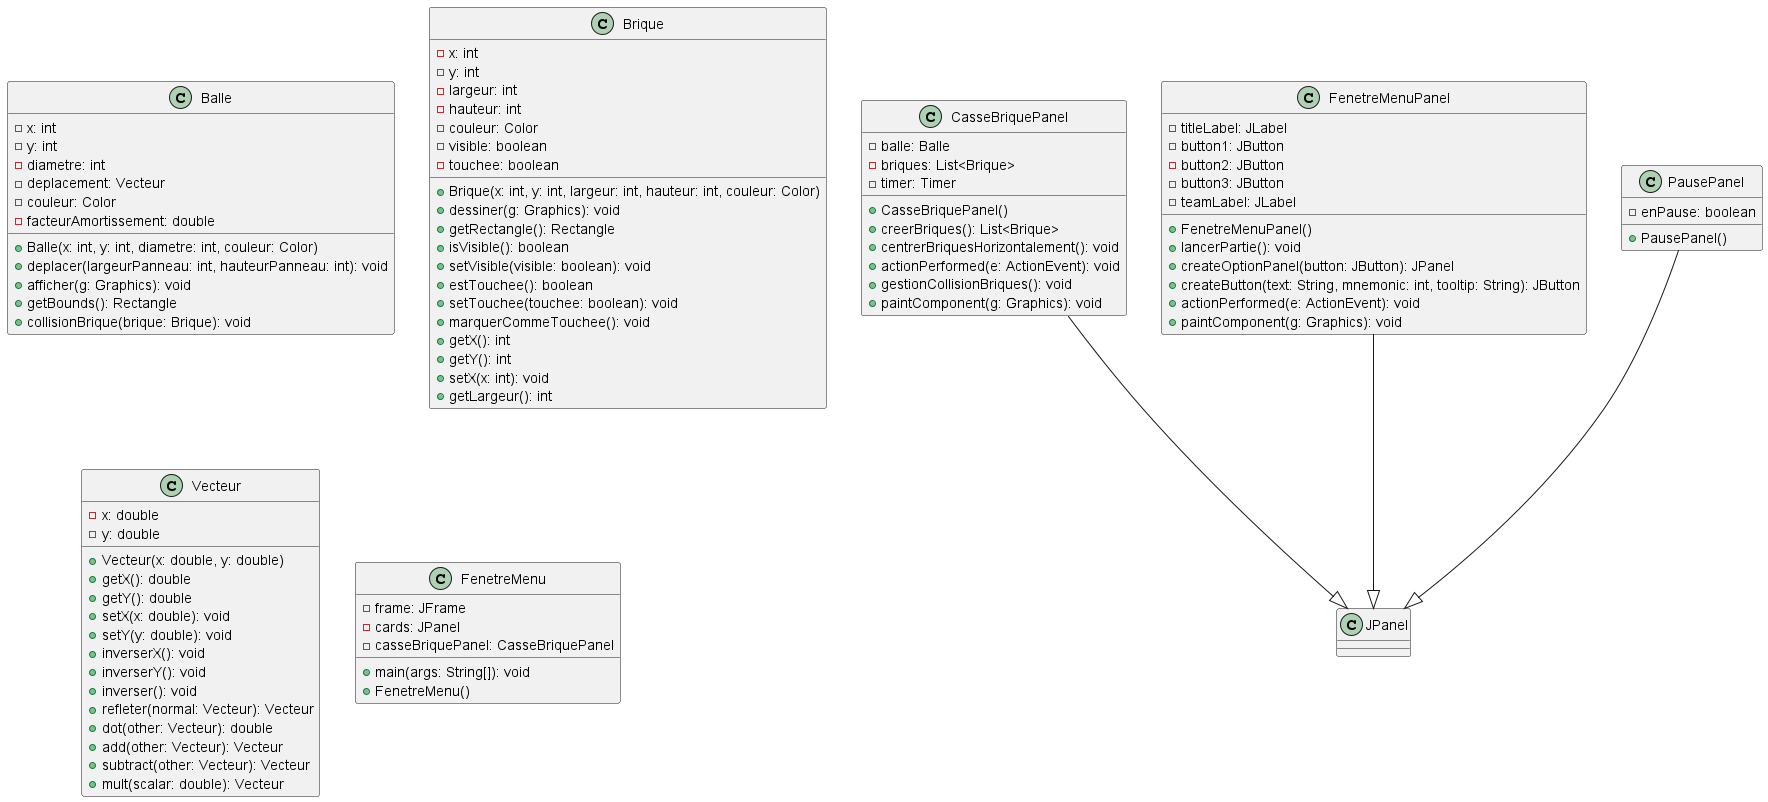

The diagram above was rendered by PlantUML. Its source (embedded in the PNG):
@startuml

class Balle {
  - x: int
  - y: int
  - diametre: int
  - deplacement: Vecteur
  - couleur: Color
  - facteurAmortissement: double
  + Balle(x: int, y: int, diametre: int, couleur: Color)
  + deplacer(largeurPanneau: int, hauteurPanneau: int): void
  + afficher(g: Graphics): void
  + getBounds(): Rectangle
  + collisionBrique(brique: Brique): void
}

class Brique {
  - x: int
  - y: int
  - largeur: int
  - hauteur: int
  - couleur: Color
  - visible: boolean
  - touchee: boolean
  + Brique(x: int, y: int, largeur: int, hauteur: int, couleur: Color)
  + dessiner(g: Graphics): void
  + getRectangle(): Rectangle
  + isVisible(): boolean
  + setVisible(visible: boolean): void
  + estTouchee(): boolean
  + setTouchee(touchee: boolean): void
  + marquerCommeTouchee(): void
  + getX(): int
  + getY(): int
  + setX(x: int): void
  + getLargeur(): int
}

class Vecteur {
  - x: double
  - y: double
  + Vecteur(x: double, y: double)
  + getX(): double
  + getY(): double
  + setX(x: double): void
  + setY(y: double): void
  + inverserX(): void
  + inverserY(): void
  + inverser(): void
  + refleter(normal: Vecteur): Vecteur
  + dot(other: Vecteur): double
  + add(other: Vecteur): Vecteur
  + subtract(other: Vecteur): Vecteur
  + mult(scalar: double): Vecteur
}

class CasseBriquePanel {
  - balle: Balle
  - briques: List<Brique>
  - timer: Timer
  + CasseBriquePanel()
  + creerBriques(): List<Brique>
  + centrerBriquesHorizontalement(): void
  + actionPerformed(e: ActionEvent): void
  + gestionCollisionBriques(): void
  + paintComponent(g: Graphics): void
}

class FenetreMenu {
  - frame: JFrame
  - cards: JPanel
  - casseBriquePanel: CasseBriquePanel
  + main(args: String[]): void
  + FenetreMenu()
}

class FenetreMenuPanel {
  - titleLabel: JLabel
  - button1: JButton
  - button2: JButton
  - button3: JButton
  - teamLabel: JLabel
  + FenetreMenuPanel()
  + lancerPartie(): void
  + createOptionPanel(button: JButton): JPanel
  + createButton(text: String, mnemonic: int, tooltip: String): JButton
  + actionPerformed(e: ActionEvent): void
  + paintComponent(g: Graphics): void
}

class PausePanel {
  - enPause: boolean
  + PausePanel()
}

CasseBriquePanel --|> JPanel
FenetreMenuPanel --|> JPanel
PausePanel --|> JPanel

@enduml